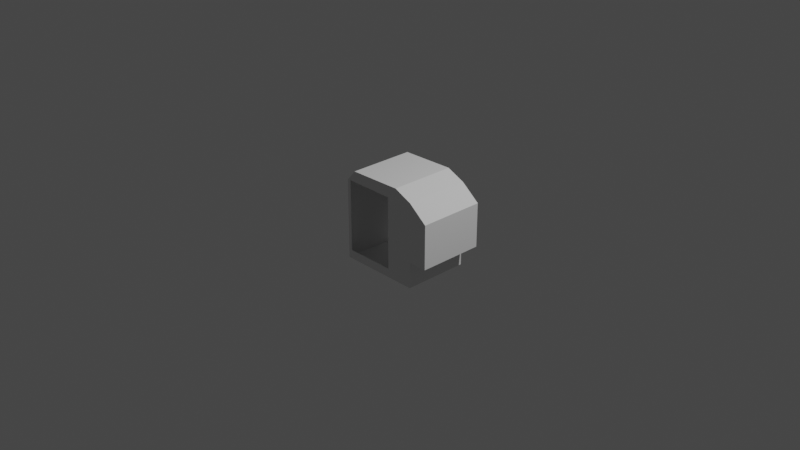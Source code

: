 # Source: garage_adapter_g.blend  (saved by Blender 3.1.7; exported with 4.5.12 LTS)
import bpy
from mathutils import Matrix  # noqa: F401  (used for matrix-valued properties, if any)

bpy.ops.wm.read_factory_settings(use_empty=True)
scene = bpy.context.scene
scene.name = 'Scene'

# ---- collections
col_collection = bpy.data.collections.new('Collection'); scene.collection.children.link(col_collection)

# ---- world
world_world = bpy.data.worlds.new('World'); scene.world = world_world
world_world.use_nodes = True; world_world.node_tree.nodes.clear()
_N = world_world.node_tree.nodes; _L = world_world.node_tree.links
n0 = _N.new('ShaderNodeOutputWorld'); n0.name = 'World Output'; n0.location = (300, 300)
n1 = _N.new('ShaderNodeBackground'); n1.name = 'Background'; n1.location = (10, 300)
n1.inputs[0].default_value = (0.05088, 0.05088, 0.05088, 1.0)
_L.new(n1.outputs[0], n0.inputs[0])
n0.is_active_output = True
world_world.color = (0.05088, 0.05088, 0.05088)
world_world.use_sun_shadow = False
world_world.sun_shadow_jitter_overblur = 0.0

# ---- cameras
cam_camera = bpy.data.cameras.new('Camera')
cam_camera.clip_end = 100.0
cam_camera.ortho_scale = 7.314

# ---- lights
light_light = bpy.data.lights.new('Light', 'POINT')
light_light.transmission_factor = 0.0
light_light.energy = 1000.0
light_light.shadow_soft_size = 0.1
light_light.shadow_maximum_resolution = 0.006
light_light.use_absolute_resolution = True

# ---- meshes
me_shellcollider_collider = bpy.data.meshes.new('shellCollider.collider')
me_shellcollider_collider.from_pydata([(-0.2727, -0.5402, 0.3725), (-0.2724, -0.5402, -0.3481), (-0.3781, -0.4186, -0.3481), (-0.3781, -0.4186, 0.3725), (0.7259, -0.3028, 0.3725), (0.7259, -0.3028, -0.3481), (0.5214, -0.4635, -0.3481), (0.5214, -0.4635, 0.3725), (0.3199, -0.5515, -0.3481), (0.3195, -0.5515, 0.3725), (0.5214, 0.1761, 0.3725), (0.7259, 0.1761, 0.3725), (0.7259, 0.1761, -0.3481), (-0.3781, 0.4576, -0.3481), (-0.3781, 0.4576, 0.3725), (0.5214, 0.4576, 0.3725), (0.5214, 0.4576, -0.3481), (0.5214, 0.1761, -0.3481), (0.2129, 0.3616, 0.3725), (-0.3375, -0.4226, 0.3725), (0.2129, -0.4226, 0.3725), (0.2129, 0.3616, -0.3481), (-0.3375, -0.4226, -0.3481), (-0.3375, 0.3616, -0.3481), (-0.3375, 0.3616, 0.3725), (0.2129, -0.4226, -0.3481)], [], [(0, 1, 2), (0, 2, 3), (5, 6, 4), (4, 6, 7), (6, 8, 7), (7, 8, 9), (8, 1, 9), (0, 9, 1), (10, 11, 4), (12, 5, 11), (11, 5, 4), (2, 13, 3), (3, 13, 14), (16, 17, 15), (15, 17, 10), (13, 16, 14), (14, 16, 15), (7, 9, 4), (9, 10, 4), (8, 6, 17), (6, 5, 17), (12, 17, 5), (15, 10, 18), (20, 9, 19), (9, 0, 19), (17, 16, 21), (23, 13, 22), (13, 2, 22), (21, 16, 23), (16, 13, 23), (19, 3, 24), (3, 14, 24), (22, 1, 25), (1, 8, 25), (2, 1, 22), (24, 14, 18), (14, 15, 18), (0, 3, 19), (18, 10, 20), (10, 9, 20), (25, 8, 21), (8, 17, 21), (10, 17, 12, 11)])
me_shellcollider_collider.use_remesh_fix_poles = True
me_shellcollider_collider.use_remesh_preserve_attributes = False
me_shellcollider_collider.update()

# ---- objects
ob_light = bpy.data.objects.new('Light', light_light)
ob_camera = bpy.data.objects.new('Camera', cam_camera)
ob_freeiva = bpy.data.objects.new('FreeIva', None)
ob_shellcollider = bpy.data.objects.new('shellCollider', me_shellcollider_collider)

# ---- transforms, parenting, visibility, modifiers, constraints
ob_light.location = (4.076, 1.005, 5.904)
ob_light.rotation_euler = (0.6503, 0.05522, 1.866)
ob_light.lock_rotations_4d = False
ob_light.empty_display_type = 'ARROWS'
ob_light.color = (0.0, 0.0, 0.0, 0.0)
ob_light.lineart.crease_threshold = 0.0
ob_camera.location = (7.359, -6.926, 4.958)
ob_camera.rotation_euler = (1.109, 0.0, 0.8149)
ob_camera.lock_rotations_4d = False
ob_camera.empty_display_type = 'ARROWS'
ob_camera.color = (0.0, 0.0, 0.0, 0.0)
ob_camera.display_type = 'WIRE'
ob_camera.lineart.crease_threshold = 0.0
ob_freeiva.location = (0.0, 0.0, 0.0)
ob_freeiva.rotation_mode = 'QUATERNION'
ob_freeiva.rotation_quaternion = (1.0, 0.0, 0.0, 0.0)
ob_shellcollider.parent = ob_freeiva
ob_shellcollider.location = (0.0, 0.0, 0.0)
ob_shellcollider.rotation_mode = 'QUATERNION'
ob_shellcollider.rotation_quaternion = (0.7071, -0.7071, 0.0, 0.0)

# ---- collection membership
col_collection.objects.link(ob_light)
col_collection.objects.link(ob_camera)
col_collection.objects.link(ob_freeiva)
col_collection.objects.link(ob_shellcollider)

# ---- scene / render settings (as saved in the file)
scene.camera = ob_camera
scene.frame_start = 1; scene.frame_end = 250; scene.frame_set(1)
scene.render.engine = 'BLENDER_EEVEE_NEXT'
scene.cycles.sampling_pattern = 'TABULATED_SOBOL'
scene.cycles.use_light_tree = False
scene.view_settings.view_transform = 'Filmic'
bpy.context.view_layer.update()
